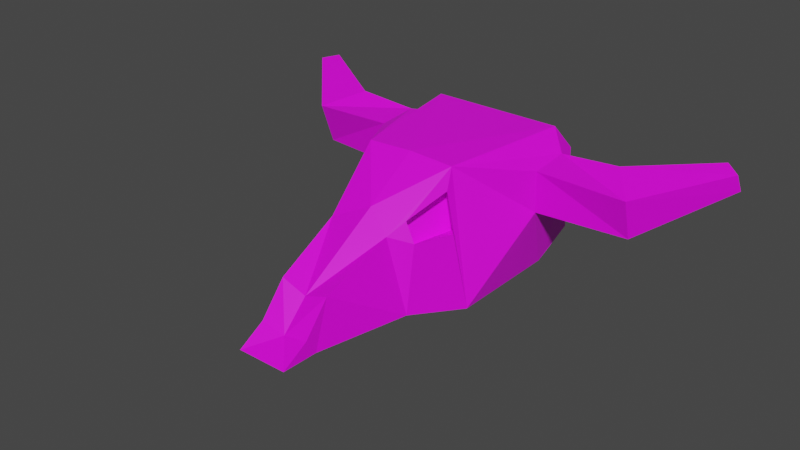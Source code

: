 # Source: Skull.blend  (saved by Blender 3.5.10; exported with 4.5.12 LTS)
import bpy
from mathutils import Matrix  # noqa: F401  (used for matrix-valued properties, if any)

bpy.ops.wm.read_factory_settings(use_empty=True)
scene = bpy.context.scene
scene.name = 'Scene'

# ---- collections
col_collection = bpy.data.collections.new('Collection'); scene.collection.children.link(col_collection)

# ---- images (referenced by path relative to the original .blend; pixels are not part of the script)
import os
ASSET_DIR = os.environ.get("B2B_ASSET_DIR", "")  # directory of the original .blend (textures are referenced by path, not embedded)
HERE = os.path.dirname(os.path.abspath(__file__))  # packed textures are extracted next to this script under _unpacked/

def load_image(name, relpath, width, height, colorspace="sRGB"):
    """Load a texture the original file referenced (path relative to the .blend, or extracted next to this script)."""
    p = next((c for c in (os.path.join(HERE, relpath), os.path.join(ASSET_DIR, relpath)) if relpath and os.path.exists(c)), "")
    if p:
        img = bpy.data.images.load(p, check_existing=True)
        img.name = name
    else:  # same state as the original file: an image datablock whose file is absent (Cycles renders it pink)
        img = bpy.data.images.new(name, width, height)
        img.source = "FILE"
        img.filepath = "//" + (relpath or name)
    img.colorspace_settings.name = colorspace
    return img
img_skull_base = load_image('Skull Base', 'Skull Base.png', 1024, 1024, 'sRGB')

# ---- materials (node trees are filled in below, after node groups)
mat_material_001 = bpy.data.materials.new('Material.001')
mat_material_001.use_transparent_shadow = False

# ---- material node trees
mat_material_001.use_nodes = True; mat_material_001.node_tree.nodes.clear()
_N = mat_material_001.node_tree.nodes; _L = mat_material_001.node_tree.links
n0 = _N.new('ShaderNodeBsdfPrincipled'); n0.name = 'Principled BSDF'; n0.location = (10, 300)
n0.distribution = 'GGX'
n0.subsurface_method = 'RANDOM_WALK_SKIN'
n0.inputs[3].default_value = 1.45
n0.inputs[27].default_value = (0.0, 0.0, 0.0, 1.0)
n0.inputs[28].default_value = 1.0
n1 = _N.new('ShaderNodeOutputMaterial'); n1.name = 'Material Output'; n1.location = (300, 300)
n2 = _N.new('ShaderNodeTexImage'); n2.name = 'Image Texture'; n2.location = (-265, 224)
n2.image = img_skull_base
_L.new(n0.outputs[0], n1.inputs[0])
_L.new(n2.outputs[0], n0.inputs[0])
n1.is_active_output = True

# ---- world
world_world = bpy.data.worlds.new('World'); scene.world = world_world
world_world.use_nodes = True; world_world.node_tree.nodes.clear()
_N = world_world.node_tree.nodes; _L = world_world.node_tree.links
n0 = _N.new('ShaderNodeOutputWorld'); n0.name = 'World Output'; n0.location = (300, 300)
n1 = _N.new('ShaderNodeBackground'); n1.name = 'Background'; n1.location = (10, 300)
n1.inputs[0].default_value = (0.05088, 0.05088, 0.05088, 1.0)
_L.new(n1.outputs[0], n0.inputs[0])
n0.is_active_output = True
world_world.color = (0.05088, 0.05088, 0.05088)
world_world.use_sun_shadow = False
world_world.sun_shadow_jitter_overblur = 0.0

# ---- meshes
me_skull = bpy.data.meshes.new('Skull')
me_skull.from_pydata([(0.3784, -0.04127, 0.08886), (0.3822, -0.05505, 0.2689), (0.3764, 0.1367, 0.1028), (0.3802, 0.1229, 0.2829), (0.1858, -0.5491, 0.09177), (0.1478, -0.5488, 0.1741), (0.1086, -1.002, -0.185), (0.1086, -0.9372, 0.016), (0.1086, -1.163, -0.1818), (0.1086, -1.048, -0.1156), (0.2491, -0.3955, 0.08999), (0.2075, -0.3845, 0.2527), (0.7505, 0.02325, 0.0707), (0.7553, -0.03695, 0.2502), (0.6325, 0.1766, 0.1244), (0.6373, 0.1164, 0.3039), (1.044, 0.2996, 0.2569), (1.037, 0.2672, 0.3315), (0.9809, 0.3488, 0.2723), (0.9739, 0.3164, 0.3469), (-5.209e-10, -0.9356, -0.02301), (-5.209e-10, -1.048, -0.1344), (0.2871, 0.3468, 0.2115), (0.2871, 0.2115, 0.3468), (0.2871, 0.2511, 0.2511), (0.2871, 0.1529, -0.2385), (0.2871, 0.3468, -0.1529), (0.2871, 0.2097, -0.2097), (0.1977, -0.3468, 0.3376), (0.2871, -0.3468, -0.2385), (0.1178, -0.6266, 0.1297), (0.1834, -0.5888, -0.1963), (0.1106, -0.5341, 0.03847), (0.07085, -0.5359, 0.1735), (0.1951, -0.3118, 0.0646), (0.1395, -0.3144, 0.2531), (-0.3784, -0.04127, 0.08886), (-0.3822, -0.05505, 0.2689), (-0.3764, 0.1367, 0.1028), (-0.3802, 0.1229, 0.2829), (-0.1858, -0.5491, 0.09177), (-0.1641, -0.5488, 0.1741), (-0.1086, -1.002, -0.185), (-0.1086, -0.9372, 0.016), (-0.1086, -1.163, -0.1818), (-0.1086, -1.048, -0.1156), (-0.2491, -0.3955, 0.08999), (-0.2075, -0.3845, 0.2527), (-0.7505, 0.02325, 0.0707), (-0.7553, -0.03695, 0.2502), (-0.6325, 0.1766, 0.1244), (-0.6373, 0.1164, 0.3039), (-1.044, 0.2996, 0.2569), (-1.037, 0.2672, 0.3315), (-0.9809, 0.3488, 0.2723), (-0.9739, 0.3164, 0.3469), (-5.209e-10, -0.3468, -0.2385), (-5.209e-10, -0.3468, 0.3468), (-5.209e-10, -0.5524, -0.1963), (0.01046, -0.5873, 0.206), (-5.209e-10, -1.0, -0.185), (-5.209e-10, -1.163, -0.1818), (-0.2871, 0.3468, 0.2115), (-0.2871, 0.2115, 0.3468), (-0.2871, 0.2511, 0.2511), (-5.209e-10, 0.2115, 0.3468), (-5.209e-10, 0.3468, 0.2115), (-0.2871, 0.1529, -0.2385), (-0.2871, 0.3468, -0.1529), (-0.2871, 0.2097, -0.2097), (-5.209e-10, 0.3468, -0.1529), (-5.209e-10, 0.1529, -0.2385), (-0.1977, -0.3468, 0.3376), (-0.2871, -0.3468, -0.2385), (-0.1494, -0.6266, 0.1297), (-0.1834, -0.5888, -0.1963), (-0.1106, -0.5341, 0.03847), (-0.07085, -0.5359, 0.1735), (-0.1951, -0.3118, 0.0646), (-0.1395, -0.3144, 0.2531)], [], [(1, 3, 24, 23, 28), (1, 0, 12, 13), (58, 31, 6, 60), (56, 29, 31, 58), (4, 10, 34, 32), (31, 30, 7, 6), (6, 7, 9, 8), (60, 6, 8, 61), (70, 66, 22, 26), (71, 25, 29, 56), (0, 1, 28, 29), (15, 13, 17, 19), (0, 2, 14, 12), (3, 1, 13, 15), (2, 3, 15, 14), (18, 19, 17, 16), (14, 15, 19, 18), (13, 12, 16, 17), (12, 14, 18, 16), (8, 9, 21, 61), (30, 59, 20, 7), (7, 20, 21, 9), (28, 57, 59, 30), (3, 2, 27, 26, 22, 24), (22, 23, 24), (65, 23, 22, 66), (23, 65, 57, 28), (25, 26, 27), (25, 71, 70, 26), (2, 0, 29, 25, 27), (11, 10, 29, 28), (4, 5, 30, 31), (10, 4, 31, 29), (5, 11, 28, 30), (34, 35, 33, 32), (10, 11, 35, 34), (11, 5, 33, 35), (5, 4, 32, 33), (37, 72, 63, 64, 39), (37, 49, 48, 36), (58, 60, 42, 75), (56, 58, 75, 73), (40, 76, 78, 46), (75, 42, 43, 74), (42, 44, 45, 43), (60, 61, 44, 42), (70, 68, 62, 66), (71, 56, 73, 67), (36, 73, 72, 37), (51, 55, 53, 49), (36, 48, 50, 38), (39, 51, 49, 37), (38, 50, 51, 39), (54, 52, 53, 55), (50, 54, 55, 51), (49, 53, 52, 48), (48, 52, 54, 50), (44, 61, 21, 45), (74, 43, 20, 59), (43, 45, 21, 20), (72, 74, 59, 57), (39, 64, 62, 68, 69, 38), (62, 64, 63), (65, 66, 62, 63), (63, 72, 57, 65), (67, 69, 68), (67, 68, 70, 71), (38, 69, 67, 73, 36), (47, 72, 73, 46), (40, 75, 74, 41), (46, 73, 75, 40), (41, 74, 72, 47), (78, 76, 77, 79), (46, 78, 79, 47), (47, 79, 77, 41), (41, 77, 76, 40)])
_uv = me_skull.uv_layers.new(name='UVMap')
_uv.uv.foreach_set('vector', [0.1923, 0.1547, 0.1978, 0.1001, 0.2022, 0.04464, 0.2394, 0.06693, 0.2394, 0.2671, 0.7029, 0.9645, 0.6184, 0.9495, 0.6516, 0.8159, 0.7126, 0.8275, 0.802, 0.2297, 0.8709, 0.2162, 0.8428, 0.06093, 0.802, 0.06152, 0.802, 0.3086, 0.9099, 0.3086, 0.8709, 0.2162, 0.802, 0.2297, 0.4782, 0.6422, 0.479, 0.7046, 0.4476, 0.7271, 0.4435, 0.6374, 0.03839, 0.3799, 0.1674, 0.3944, 0.1249, 0.5155, 0.04764, 0.5425, 0.04764, 0.5425, 0.1249, 0.5155, 0.07499, 0.5597, 0.05041, 0.605, 0.802, 0.06152, 0.8428, 0.06093, 0.8428, 0.0002594, 0.802, 0.0002585, 0.9201, 0.765, 0.7832, 0.765, 0.7832, 0.8729, 0.9201, 0.8729, 0.802, 0.4964, 0.9099, 0.4964, 0.9099, 0.3086, 0.802, 0.3086, 0.131, 0.1551, 0.1923, 0.1547, 0.2394, 0.2671, 0.01356, 0.2795, 0.7792, 0.8493, 0.7126, 0.8275, 0.7223, 0.6891, 0.7544, 0.6934, 0.6184, 0.9495, 0.5485, 0.9095, 0.5889, 0.8089, 0.6516, 0.8159, 0.7826, 0.9645, 0.7029, 0.9645, 0.7126, 0.8275, 0.7792, 0.8493, 0.5485, 0.9095, 0.4796, 0.8697, 0.5278, 0.7657, 0.5889, 0.8089, 0.6697, 0.6753, 0.7028, 0.6559, 0.7223, 0.6891, 0.6934, 0.6999, 0.5889, 0.8089, 0.5278, 0.7657, 0.6431, 0.6558, 0.6697, 0.6753, 0.7126, 0.8275, 0.6516, 0.8159, 0.6934, 0.6999, 0.7223, 0.6891, 0.6516, 0.8159, 0.5889, 0.8089, 0.6697, 0.6753, 0.6934, 0.6999, 0.5463, 0.0003238, 0.546, 0.05101, 0.5875, 0.04732, 0.5878, 0.0002585, 0.5397, 0.2447, 0.5828, 0.2728, 0.5872, 0.11, 0.542, 0.1171, 0.542, 0.1171, 0.5872, 0.11, 0.5875, 0.04732, 0.546, 0.05101, 0.513, 0.3758, 0.5866, 0.3767, 0.5828, 0.2728, 0.5397, 0.2447, 0.1978, 0.1001, 0.1368, 0.08897, 0.01244, 0.05528, 0.03711, 0.0002585, 0.1903, 0.003492, 0.2022, 0.04464, 0.1903, 0.003492, 0.2394, 0.06693, 0.2022, 0.04464, 0.5866, 0.584, 0.4796, 0.584, 0.4796, 0.6553, 0.5866, 0.6553, 0.4796, 0.584, 0.5866, 0.584, 0.5866, 0.3767, 0.513, 0.3758, 0.0002585, 0.07763, 0.03711, 0.0002585, 0.01244, 0.05528, 0.9997, 0.8729, 0.9997, 0.765, 0.9201, 0.765, 0.9201, 0.8729, 0.1368, 0.08897, 0.131, 0.1551, 0.01356, 0.2795, 0.0002585, 0.07763, 0.01244, 0.05528, 0.2074, 0.2842, 0.1426, 0.292, 0.01356, 0.2795, 0.2394, 0.2671, 0.1486, 0.3562, 0.1834, 0.3614, 0.1674, 0.3944, 0.03839, 0.3799, 0.1426, 0.292, 0.1486, 0.3562, 0.03839, 0.3799, 0.01356, 0.2795, 0.5275, 0.2779, 0.4991, 0.3438, 0.513, 0.3758, 0.5397, 0.2447, 0.4476, 0.7271, 0.3738, 0.73, 0.3906, 0.6394, 0.4435, 0.6374, 0.4455, 0.7657, 0.3823, 0.7657, 0.3738, 0.73, 0.4476, 0.7271, 0.3447, 0.7076, 0.3613, 0.6376, 0.3906, 0.6394, 0.3738, 0.73, 0.3974, 0.6109, 0.4309, 0.6046, 0.4435, 0.6374, 0.3906, 0.6394, 0.4317, 0.1544, 0.479, 0.2667, 0.479, 0.06541, 0.4413, 0.04359, 0.4374, 0.09938, 0.2236, 0.9143, 0.2333, 0.7772, 0.1723, 0.7657, 0.1391, 0.8992, 0.802, 0.2297, 0.802, 0.06152, 0.7612, 0.06093, 0.7331, 0.2162, 0.802, 0.3086, 0.802, 0.2297, 0.7331, 0.2162, 0.6941, 0.3086, 0.4782, 0.8038, 0.4435, 0.799, 0.4476, 0.8888, 0.479, 0.8663, 0.2781, 0.3795, 0.2935, 0.5416, 0.3698, 0.5118, 0.4058, 0.3876, 0.2935, 0.5416, 0.2987, 0.6041, 0.3215, 0.5578, 0.3698, 0.5118, 0.802, 0.06152, 0.802, 0.0002585, 0.7612, 0.0002594, 0.7612, 0.06093, 0.9201, 0.765, 0.9201, 0.6571, 0.7832, 0.6571, 0.7832, 0.765, 0.802, 0.4964, 0.802, 0.3086, 0.6941, 0.3086, 0.6941, 0.4964, 0.3704, 0.1546, 0.2533, 0.2791, 0.479, 0.2667, 0.4317, 0.1544, 0.2999, 0.799, 0.2751, 0.6432, 0.243, 0.6389, 0.2333, 0.7772, 0.1391, 0.8992, 0.1723, 0.7657, 0.1096, 0.7586, 0.06918, 0.8593, 0.3034, 0.9143, 0.2999, 0.799, 0.2333, 0.7772, 0.2236, 0.9143, 0.06918, 0.8593, 0.1096, 0.7586, 0.0485, 0.7154, 0.0002585, 0.8194, 0.1904, 0.6251, 0.2141, 0.6497, 0.243, 0.6389, 0.2236, 0.6057, 0.1096, 0.7586, 0.1904, 0.6251, 0.1638, 0.6056, 0.0485, 0.7154, 0.2333, 0.7772, 0.243, 0.6389, 0.2141, 0.6497, 0.1723, 0.7657, 0.1723, 0.7657, 0.2141, 0.6497, 0.1904, 0.6251, 0.1096, 0.7586, 0.6293, 0.000737, 0.5878, 0.0002585, 0.5875, 0.04732, 0.629, 0.05142, 0.6448, 0.2453, 0.6324, 0.1176, 0.5872, 0.11, 0.5828, 0.2728, 0.6324, 0.1176, 0.629, 0.05142, 0.5875, 0.04732, 0.5872, 0.11, 0.6602, 0.3759, 0.6448, 0.2453, 0.5828, 0.2728, 0.5866, 0.3767, 0.4374, 0.09938, 0.4413, 0.04359, 0.4289, 0.002668, 0.276, 0.0002585, 0.2514, 0.05579, 0.3761, 0.08853, 0.4289, 0.002668, 0.4413, 0.04359, 0.479, 0.06541, 0.5866, 0.584, 0.5866, 0.6553, 0.6936, 0.6553, 0.6936, 0.584, 0.6936, 0.584, 0.6602, 0.3759, 0.5866, 0.3767, 0.5866, 0.584, 0.9997, 0.6571, 0.9758, 0.6558, 0.9201, 0.6571, 0.9997, 0.6571, 0.9201, 0.6571, 0.9201, 0.765, 0.9997, 0.765, 0.3761, 0.08853, 0.2514, 0.05579, 0.2399, 0.07804, 0.2533, 0.2791, 0.3704, 0.1546, 0.4471, 0.2839, 0.479, 0.2667, 0.2533, 0.2791, 0.3824, 0.2916, 0.3884, 0.3558, 0.2781, 0.3795, 0.4058, 0.3876, 0.4214, 0.356, 0.3824, 0.2916, 0.2533, 0.2791, 0.2781, 0.3795, 0.3884, 0.3558, 0.6528, 0.2782, 0.6448, 0.2453, 0.6602, 0.3759, 0.6754, 0.3444, 0.4476, 0.8888, 0.4435, 0.799, 0.3906, 0.801, 0.3738, 0.8916, 0.4455, 0.9273, 0.4476, 0.8888, 0.3738, 0.8916, 0.3823, 0.9273, 0.3447, 0.8693, 0.3738, 0.8916, 0.3906, 0.801, 0.3553, 0.7997, 0.3989, 0.7666, 0.3906, 0.801, 0.4435, 0.799, 0.4309, 0.7662])
me_skull.materials.append(mat_material_001)
me_skull.update()

# ---- objects
ob_skull = bpy.data.objects.new('Skull', me_skull)

# ---- transforms, parenting, visibility, modifiers, constraints
ob_skull.location = (0.0, 0.0, 0.0)

# ---- collection membership
col_collection.objects.link(ob_skull)

# ---- scene / render settings (as saved in the file)
scene.frame_start = 1; scene.frame_end = 250; scene.frame_set(1)
scene.render.engine = 'BLENDER_EEVEE_NEXT'
scene.cycles.sampling_pattern = 'TABULATED_SOBOL'
scene.view_settings.view_transform = 'Filmic'
bpy.context.view_layer.update()

# ---- added for rendering (the .blend has no active camera and no usable light): camera, sun
cam_auto = bpy.data.cameras.new('AutoCamera')
cam_auto.lens = 50.0
cam_auto.sensor_width = 36.0
cam_auto.clip_end = 1000.0
ob_auto_camera = bpy.data.objects.new('AutoCamera', cam_auto)
scene.collection.objects.link(ob_auto_camera)
ob_auto_camera.location = (2.44614, -3.34252, 2.01107)
ob_auto_camera.rotation_euler = (1.09748, -7.21219e-08, 0.694738)
scene.camera = ob_auto_camera
light_auto_sun = bpy.data.lights.new('AutoSun', 'SUN')
light_auto_sun.energy = 3.0
light_auto_sun.angle = 0.0523599
ob_auto_sun = bpy.data.objects.new('AutoSun', light_auto_sun)
scene.collection.objects.link(ob_auto_sun)
ob_auto_sun.rotation_euler = (0.872665, 0.174533, 0.523599)
bpy.context.view_layer.update()
